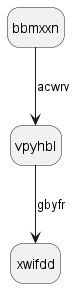

The diagram above was rendered by PlantUML. Its source (embedded in the PNG):
@startuml
hide empty description
state bbmxxn
bbmxxn --> vpyhbl : acwrv
vpyhbl --> xwifdd : gbyfr
@enduml